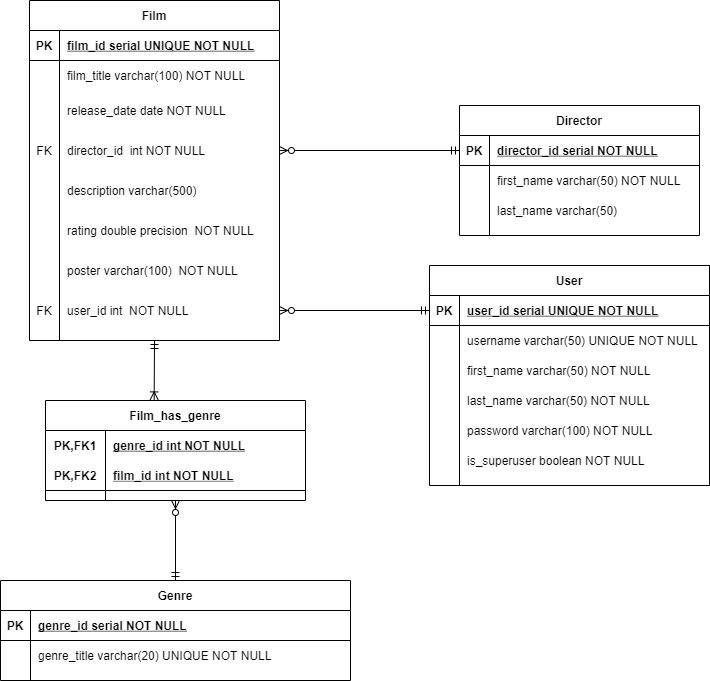

The diagram above was exported from draw.io. Its source (the exported page's mxGraphModel, read from the mxfile embedded in the PNG):
<mxGraphModel dx="1022" dy="436" grid="1" gridSize="10" guides="1" tooltips="1" connect="1" arrows="1" fold="1" page="1" pageScale="1" pageWidth="850" pageHeight="1100" math="0" shadow="0" extFonts="Permanent Marker^https://fonts.googleapis.com/css?family=Permanent+Marker">
  <root>
    <mxCell id="0" />
    <mxCell id="1" parent="0" />
    <mxCell id="C-vyLk0tnHw3VtMMgP7b-23" value="Film" style="shape=table;startSize=30;container=1;collapsible=1;childLayout=tableLayout;fixedRows=1;rowLines=0;fontStyle=1;align=center;resizeLast=1;" parent="1" vertex="1">
      <mxGeometry x="120" y="120" width="250" height="340" as="geometry" />
    </mxCell>
    <mxCell id="C-vyLk0tnHw3VtMMgP7b-24" value="" style="shape=partialRectangle;collapsible=0;dropTarget=0;pointerEvents=0;fillColor=none;points=[[0,0.5],[1,0.5]];portConstraint=eastwest;top=0;left=0;right=0;bottom=1;" parent="C-vyLk0tnHw3VtMMgP7b-23" vertex="1">
      <mxGeometry y="30" width="250" height="30" as="geometry" />
    </mxCell>
    <mxCell id="C-vyLk0tnHw3VtMMgP7b-25" value="PK" style="shape=partialRectangle;overflow=hidden;connectable=0;fillColor=none;top=0;left=0;bottom=0;right=0;fontStyle=1;" parent="C-vyLk0tnHw3VtMMgP7b-24" vertex="1">
      <mxGeometry width="30" height="30" as="geometry" />
    </mxCell>
    <mxCell id="C-vyLk0tnHw3VtMMgP7b-26" value="film_id serial UNIQUE NOT NULL " style="shape=partialRectangle;overflow=hidden;connectable=0;fillColor=none;top=0;left=0;bottom=0;right=0;align=left;spacingLeft=6;fontStyle=5;" parent="C-vyLk0tnHw3VtMMgP7b-24" vertex="1">
      <mxGeometry x="30" width="220" height="30" as="geometry" />
    </mxCell>
    <mxCell id="C-vyLk0tnHw3VtMMgP7b-27" value="" style="shape=partialRectangle;collapsible=0;dropTarget=0;pointerEvents=0;fillColor=none;points=[[0,0.5],[1,0.5]];portConstraint=eastwest;top=0;left=0;right=0;bottom=0;" parent="C-vyLk0tnHw3VtMMgP7b-23" vertex="1">
      <mxGeometry y="60" width="250" height="30" as="geometry" />
    </mxCell>
    <mxCell id="C-vyLk0tnHw3VtMMgP7b-28" value="" style="shape=partialRectangle;overflow=hidden;connectable=0;fillColor=none;top=0;left=0;bottom=0;right=0;" parent="C-vyLk0tnHw3VtMMgP7b-27" vertex="1">
      <mxGeometry width="30" height="30" as="geometry" />
    </mxCell>
    <mxCell id="C-vyLk0tnHw3VtMMgP7b-29" value="film_title varchar(100) NOT NULL" style="shape=partialRectangle;overflow=hidden;connectable=0;fillColor=none;top=0;left=0;bottom=0;right=0;align=left;spacingLeft=6;" parent="C-vyLk0tnHw3VtMMgP7b-27" vertex="1">
      <mxGeometry x="30" width="220" height="30" as="geometry" />
    </mxCell>
    <mxCell id="O8vE8Z5v3ijYkx5NrOKx-2" value="" style="shape=partialRectangle;collapsible=0;dropTarget=0;pointerEvents=0;fillColor=none;points=[[0,0.5],[1,0.5]];portConstraint=eastwest;top=0;left=0;right=0;bottom=0;" vertex="1" parent="C-vyLk0tnHw3VtMMgP7b-23">
      <mxGeometry y="90" width="250" height="40" as="geometry" />
    </mxCell>
    <mxCell id="O8vE8Z5v3ijYkx5NrOKx-3" value="" style="shape=partialRectangle;overflow=hidden;connectable=0;fillColor=none;top=0;left=0;bottom=0;right=0;" vertex="1" parent="O8vE8Z5v3ijYkx5NrOKx-2">
      <mxGeometry width="30" height="40" as="geometry" />
    </mxCell>
    <mxCell id="O8vE8Z5v3ijYkx5NrOKx-4" value="release_date date NOT NULL" style="shape=partialRectangle;overflow=hidden;connectable=0;fillColor=none;top=0;left=0;bottom=0;right=0;align=left;spacingLeft=6;" vertex="1" parent="O8vE8Z5v3ijYkx5NrOKx-2">
      <mxGeometry x="30" width="220" height="40" as="geometry" />
    </mxCell>
    <mxCell id="O8vE8Z5v3ijYkx5NrOKx-92" value="" style="shape=partialRectangle;collapsible=0;dropTarget=0;pointerEvents=0;fillColor=none;points=[[0,0.5],[1,0.5]];portConstraint=eastwest;top=0;left=0;right=0;bottom=0;" vertex="1" parent="C-vyLk0tnHw3VtMMgP7b-23">
      <mxGeometry y="130" width="250" height="40" as="geometry" />
    </mxCell>
    <mxCell id="O8vE8Z5v3ijYkx5NrOKx-93" value="FK" style="shape=partialRectangle;overflow=hidden;connectable=0;fillColor=none;top=0;left=0;bottom=0;right=0;" vertex="1" parent="O8vE8Z5v3ijYkx5NrOKx-92">
      <mxGeometry width="30" height="40" as="geometry" />
    </mxCell>
    <mxCell id="O8vE8Z5v3ijYkx5NrOKx-94" value="director_id  int NOT NULL" style="shape=partialRectangle;overflow=hidden;connectable=0;fillColor=none;top=0;left=0;bottom=0;right=0;align=left;spacingLeft=6;" vertex="1" parent="O8vE8Z5v3ijYkx5NrOKx-92">
      <mxGeometry x="30" width="220" height="40" as="geometry" />
    </mxCell>
    <mxCell id="O8vE8Z5v3ijYkx5NrOKx-11" value="" style="shape=partialRectangle;collapsible=0;dropTarget=0;pointerEvents=0;fillColor=none;points=[[0,0.5],[1,0.5]];portConstraint=eastwest;top=0;left=0;right=0;bottom=0;" vertex="1" parent="C-vyLk0tnHw3VtMMgP7b-23">
      <mxGeometry y="170" width="250" height="40" as="geometry" />
    </mxCell>
    <mxCell id="O8vE8Z5v3ijYkx5NrOKx-12" value="" style="shape=partialRectangle;overflow=hidden;connectable=0;fillColor=none;top=0;left=0;bottom=0;right=0;" vertex="1" parent="O8vE8Z5v3ijYkx5NrOKx-11">
      <mxGeometry width="30" height="40" as="geometry" />
    </mxCell>
    <mxCell id="O8vE8Z5v3ijYkx5NrOKx-13" value="description varchar(500) " style="shape=partialRectangle;overflow=hidden;connectable=0;fillColor=none;top=0;left=0;bottom=0;right=0;align=left;spacingLeft=6;" vertex="1" parent="O8vE8Z5v3ijYkx5NrOKx-11">
      <mxGeometry x="30" width="220" height="40" as="geometry" />
    </mxCell>
    <mxCell id="O8vE8Z5v3ijYkx5NrOKx-14" value="" style="shape=partialRectangle;collapsible=0;dropTarget=0;pointerEvents=0;fillColor=none;points=[[0,0.5],[1,0.5]];portConstraint=eastwest;top=0;left=0;right=0;bottom=0;" vertex="1" parent="C-vyLk0tnHw3VtMMgP7b-23">
      <mxGeometry y="210" width="250" height="40" as="geometry" />
    </mxCell>
    <mxCell id="O8vE8Z5v3ijYkx5NrOKx-15" value="" style="shape=partialRectangle;overflow=hidden;connectable=0;fillColor=none;top=0;left=0;bottom=0;right=0;" vertex="1" parent="O8vE8Z5v3ijYkx5NrOKx-14">
      <mxGeometry width="30" height="40" as="geometry" />
    </mxCell>
    <mxCell id="O8vE8Z5v3ijYkx5NrOKx-16" value="rating double precision  NOT NULL" style="shape=partialRectangle;overflow=hidden;connectable=0;fillColor=none;top=0;left=0;bottom=0;right=0;align=left;spacingLeft=6;" vertex="1" parent="O8vE8Z5v3ijYkx5NrOKx-14">
      <mxGeometry x="30" width="220" height="40" as="geometry" />
    </mxCell>
    <mxCell id="O8vE8Z5v3ijYkx5NrOKx-17" value="" style="shape=partialRectangle;collapsible=0;dropTarget=0;pointerEvents=0;fillColor=none;points=[[0,0.5],[1,0.5]];portConstraint=eastwest;top=0;left=0;right=0;bottom=0;" vertex="1" parent="C-vyLk0tnHw3VtMMgP7b-23">
      <mxGeometry y="250" width="250" height="40" as="geometry" />
    </mxCell>
    <mxCell id="O8vE8Z5v3ijYkx5NrOKx-18" value="" style="shape=partialRectangle;overflow=hidden;connectable=0;fillColor=none;top=0;left=0;bottom=0;right=0;" vertex="1" parent="O8vE8Z5v3ijYkx5NrOKx-17">
      <mxGeometry width="30" height="40" as="geometry" />
    </mxCell>
    <mxCell id="O8vE8Z5v3ijYkx5NrOKx-19" value="poster varchar(100)  NOT NULL" style="shape=partialRectangle;overflow=hidden;connectable=0;fillColor=none;top=0;left=0;bottom=0;right=0;align=left;spacingLeft=6;" vertex="1" parent="O8vE8Z5v3ijYkx5NrOKx-17">
      <mxGeometry x="30" width="220" height="40" as="geometry" />
    </mxCell>
    <mxCell id="O8vE8Z5v3ijYkx5NrOKx-42" value="" style="shape=partialRectangle;collapsible=0;dropTarget=0;pointerEvents=0;fillColor=none;points=[[0,0.5],[1,0.5]];portConstraint=eastwest;top=0;left=0;right=0;bottom=0;" vertex="1" parent="C-vyLk0tnHw3VtMMgP7b-23">
      <mxGeometry y="290" width="250" height="40" as="geometry" />
    </mxCell>
    <mxCell id="O8vE8Z5v3ijYkx5NrOKx-43" value="FK" style="shape=partialRectangle;overflow=hidden;connectable=0;fillColor=none;top=0;left=0;bottom=0;right=0;" vertex="1" parent="O8vE8Z5v3ijYkx5NrOKx-42">
      <mxGeometry width="30" height="40" as="geometry" />
    </mxCell>
    <mxCell id="O8vE8Z5v3ijYkx5NrOKx-44" value="user_id int  NOT NULL" style="shape=partialRectangle;overflow=hidden;connectable=0;fillColor=none;top=0;left=0;bottom=0;right=0;align=left;spacingLeft=6;" vertex="1" parent="O8vE8Z5v3ijYkx5NrOKx-42">
      <mxGeometry x="30" width="220" height="40" as="geometry" />
    </mxCell>
    <mxCell id="O8vE8Z5v3ijYkx5NrOKx-20" value="User" style="shape=table;startSize=30;container=1;collapsible=1;childLayout=tableLayout;fixedRows=1;rowLines=0;fontStyle=1;align=center;resizeLast=1;" vertex="1" parent="1">
      <mxGeometry x="520" y="385" width="280" height="220" as="geometry" />
    </mxCell>
    <mxCell id="O8vE8Z5v3ijYkx5NrOKx-21" value="" style="shape=partialRectangle;collapsible=0;dropTarget=0;pointerEvents=0;fillColor=none;top=0;left=0;bottom=1;right=0;points=[[0,0.5],[1,0.5]];portConstraint=eastwest;" vertex="1" parent="O8vE8Z5v3ijYkx5NrOKx-20">
      <mxGeometry y="30" width="280" height="30" as="geometry" />
    </mxCell>
    <mxCell id="O8vE8Z5v3ijYkx5NrOKx-22" value="PK" style="shape=partialRectangle;connectable=0;fillColor=none;top=0;left=0;bottom=0;right=0;fontStyle=1;overflow=hidden;" vertex="1" parent="O8vE8Z5v3ijYkx5NrOKx-21">
      <mxGeometry width="30" height="30" as="geometry" />
    </mxCell>
    <mxCell id="O8vE8Z5v3ijYkx5NrOKx-23" value="user_id serial UNIQUE NOT NULL" style="shape=partialRectangle;connectable=0;fillColor=none;top=0;left=0;bottom=0;right=0;align=left;spacingLeft=6;fontStyle=5;overflow=hidden;" vertex="1" parent="O8vE8Z5v3ijYkx5NrOKx-21">
      <mxGeometry x="30" width="250" height="30" as="geometry" />
    </mxCell>
    <mxCell id="O8vE8Z5v3ijYkx5NrOKx-24" value="" style="shape=partialRectangle;collapsible=0;dropTarget=0;pointerEvents=0;fillColor=none;top=0;left=0;bottom=0;right=0;points=[[0,0.5],[1,0.5]];portConstraint=eastwest;" vertex="1" parent="O8vE8Z5v3ijYkx5NrOKx-20">
      <mxGeometry y="60" width="280" height="30" as="geometry" />
    </mxCell>
    <mxCell id="O8vE8Z5v3ijYkx5NrOKx-25" value="" style="shape=partialRectangle;connectable=0;fillColor=none;top=0;left=0;bottom=0;right=0;editable=1;overflow=hidden;" vertex="1" parent="O8vE8Z5v3ijYkx5NrOKx-24">
      <mxGeometry width="30" height="30" as="geometry" />
    </mxCell>
    <mxCell id="O8vE8Z5v3ijYkx5NrOKx-26" value="username varchar(50) UNIQUE NOT NULL" style="shape=partialRectangle;connectable=0;fillColor=none;top=0;left=0;bottom=0;right=0;align=left;spacingLeft=6;overflow=hidden;" vertex="1" parent="O8vE8Z5v3ijYkx5NrOKx-24">
      <mxGeometry x="30" width="250" height="30" as="geometry" />
    </mxCell>
    <mxCell id="O8vE8Z5v3ijYkx5NrOKx-27" value="" style="shape=partialRectangle;collapsible=0;dropTarget=0;pointerEvents=0;fillColor=none;top=0;left=0;bottom=0;right=0;points=[[0,0.5],[1,0.5]];portConstraint=eastwest;" vertex="1" parent="O8vE8Z5v3ijYkx5NrOKx-20">
      <mxGeometry y="90" width="280" height="30" as="geometry" />
    </mxCell>
    <mxCell id="O8vE8Z5v3ijYkx5NrOKx-28" value="" style="shape=partialRectangle;connectable=0;fillColor=none;top=0;left=0;bottom=0;right=0;editable=1;overflow=hidden;" vertex="1" parent="O8vE8Z5v3ijYkx5NrOKx-27">
      <mxGeometry width="30" height="30" as="geometry" />
    </mxCell>
    <mxCell id="O8vE8Z5v3ijYkx5NrOKx-29" value="first_name varchar(50) NOT NULL" style="shape=partialRectangle;connectable=0;fillColor=none;top=0;left=0;bottom=0;right=0;align=left;spacingLeft=6;overflow=hidden;" vertex="1" parent="O8vE8Z5v3ijYkx5NrOKx-27">
      <mxGeometry x="30" width="250" height="30" as="geometry" />
    </mxCell>
    <mxCell id="O8vE8Z5v3ijYkx5NrOKx-30" value="" style="shape=partialRectangle;collapsible=0;dropTarget=0;pointerEvents=0;fillColor=none;top=0;left=0;bottom=0;right=0;points=[[0,0.5],[1,0.5]];portConstraint=eastwest;" vertex="1" parent="O8vE8Z5v3ijYkx5NrOKx-20">
      <mxGeometry y="120" width="280" height="30" as="geometry" />
    </mxCell>
    <mxCell id="O8vE8Z5v3ijYkx5NrOKx-31" value="" style="shape=partialRectangle;connectable=0;fillColor=none;top=0;left=0;bottom=0;right=0;editable=1;overflow=hidden;" vertex="1" parent="O8vE8Z5v3ijYkx5NrOKx-30">
      <mxGeometry width="30" height="30" as="geometry" />
    </mxCell>
    <mxCell id="O8vE8Z5v3ijYkx5NrOKx-32" value="last_name varchar(50) NOT NULL" style="shape=partialRectangle;connectable=0;fillColor=none;top=0;left=0;bottom=0;right=0;align=left;spacingLeft=6;overflow=hidden;" vertex="1" parent="O8vE8Z5v3ijYkx5NrOKx-30">
      <mxGeometry x="30" width="250" height="30" as="geometry" />
    </mxCell>
    <mxCell id="O8vE8Z5v3ijYkx5NrOKx-33" value="" style="shape=partialRectangle;collapsible=0;dropTarget=0;pointerEvents=0;fillColor=none;top=0;left=0;bottom=0;right=0;points=[[0,0.5],[1,0.5]];portConstraint=eastwest;" vertex="1" parent="O8vE8Z5v3ijYkx5NrOKx-20">
      <mxGeometry y="150" width="280" height="30" as="geometry" />
    </mxCell>
    <mxCell id="O8vE8Z5v3ijYkx5NrOKx-34" value="" style="shape=partialRectangle;connectable=0;fillColor=none;top=0;left=0;bottom=0;right=0;editable=1;overflow=hidden;" vertex="1" parent="O8vE8Z5v3ijYkx5NrOKx-33">
      <mxGeometry width="30" height="30" as="geometry" />
    </mxCell>
    <mxCell id="O8vE8Z5v3ijYkx5NrOKx-35" value="password varchar(100) NOT NULL" style="shape=partialRectangle;connectable=0;fillColor=none;top=0;left=0;bottom=0;right=0;align=left;spacingLeft=6;overflow=hidden;" vertex="1" parent="O8vE8Z5v3ijYkx5NrOKx-33">
      <mxGeometry x="30" width="250" height="30" as="geometry" />
    </mxCell>
    <mxCell id="O8vE8Z5v3ijYkx5NrOKx-36" value="" style="shape=partialRectangle;collapsible=0;dropTarget=0;pointerEvents=0;fillColor=none;top=0;left=0;bottom=0;right=0;points=[[0,0.5],[1,0.5]];portConstraint=eastwest;" vertex="1" parent="O8vE8Z5v3ijYkx5NrOKx-20">
      <mxGeometry y="180" width="280" height="30" as="geometry" />
    </mxCell>
    <mxCell id="O8vE8Z5v3ijYkx5NrOKx-37" value="" style="shape=partialRectangle;connectable=0;fillColor=none;top=0;left=0;bottom=0;right=0;editable=1;overflow=hidden;" vertex="1" parent="O8vE8Z5v3ijYkx5NrOKx-36">
      <mxGeometry width="30" height="30" as="geometry" />
    </mxCell>
    <mxCell id="O8vE8Z5v3ijYkx5NrOKx-38" value="is_superuser boolean NOT NULL" style="shape=partialRectangle;connectable=0;fillColor=none;top=0;left=0;bottom=0;right=0;align=left;spacingLeft=6;overflow=hidden;" vertex="1" parent="O8vE8Z5v3ijYkx5NrOKx-36">
      <mxGeometry x="30" width="250" height="30" as="geometry" />
    </mxCell>
    <mxCell id="O8vE8Z5v3ijYkx5NrOKx-45" value="" style="fontSize=12;html=1;endArrow=ERzeroToMany;startArrow=ERmandOne;entryX=1;entryY=0.5;entryDx=0;entryDy=0;exitX=0;exitY=0.5;exitDx=0;exitDy=0;" edge="1" parent="1" source="O8vE8Z5v3ijYkx5NrOKx-21" target="O8vE8Z5v3ijYkx5NrOKx-42">
      <mxGeometry width="100" height="100" relative="1" as="geometry">
        <mxPoint x="450" y="470" as="sourcePoint" />
        <mxPoint x="550" y="370" as="targetPoint" />
      </mxGeometry>
    </mxCell>
    <mxCell id="O8vE8Z5v3ijYkx5NrOKx-48" value="Genre" style="shape=table;startSize=30;container=1;collapsible=1;childLayout=tableLayout;fixedRows=1;rowLines=0;fontStyle=1;align=center;resizeLast=1;" vertex="1" parent="1">
      <mxGeometry x="91" y="700" width="350" height="100" as="geometry" />
    </mxCell>
    <mxCell id="O8vE8Z5v3ijYkx5NrOKx-49" value="" style="shape=partialRectangle;collapsible=0;dropTarget=0;pointerEvents=0;fillColor=none;top=0;left=0;bottom=1;right=0;points=[[0,0.5],[1,0.5]];portConstraint=eastwest;" vertex="1" parent="O8vE8Z5v3ijYkx5NrOKx-48">
      <mxGeometry y="30" width="350" height="30" as="geometry" />
    </mxCell>
    <mxCell id="O8vE8Z5v3ijYkx5NrOKx-50" value="PK" style="shape=partialRectangle;connectable=0;fillColor=none;top=0;left=0;bottom=0;right=0;fontStyle=1;overflow=hidden;" vertex="1" parent="O8vE8Z5v3ijYkx5NrOKx-49">
      <mxGeometry width="30" height="30" as="geometry" />
    </mxCell>
    <mxCell id="O8vE8Z5v3ijYkx5NrOKx-51" value="genre_id serial NOT NULL" style="shape=partialRectangle;connectable=0;fillColor=none;top=0;left=0;bottom=0;right=0;align=left;spacingLeft=6;fontStyle=5;overflow=hidden;" vertex="1" parent="O8vE8Z5v3ijYkx5NrOKx-49">
      <mxGeometry x="30" width="320" height="30" as="geometry" />
    </mxCell>
    <mxCell id="O8vE8Z5v3ijYkx5NrOKx-52" value="" style="shape=partialRectangle;collapsible=0;dropTarget=0;pointerEvents=0;fillColor=none;top=0;left=0;bottom=0;right=0;points=[[0,0.5],[1,0.5]];portConstraint=eastwest;" vertex="1" parent="O8vE8Z5v3ijYkx5NrOKx-48">
      <mxGeometry y="60" width="350" height="30" as="geometry" />
    </mxCell>
    <mxCell id="O8vE8Z5v3ijYkx5NrOKx-53" value="" style="shape=partialRectangle;connectable=0;fillColor=none;top=0;left=0;bottom=0;right=0;editable=1;overflow=hidden;" vertex="1" parent="O8vE8Z5v3ijYkx5NrOKx-52">
      <mxGeometry width="30" height="30" as="geometry" />
    </mxCell>
    <mxCell id="O8vE8Z5v3ijYkx5NrOKx-54" value="genre_title varchar(20) UNIQUE NOT NULL" style="shape=partialRectangle;connectable=0;fillColor=none;top=0;left=0;bottom=0;right=0;align=left;spacingLeft=6;overflow=hidden;" vertex="1" parent="O8vE8Z5v3ijYkx5NrOKx-52">
      <mxGeometry x="30" width="320" height="30" as="geometry" />
    </mxCell>
    <mxCell id="O8vE8Z5v3ijYkx5NrOKx-61" value="Film_has_genre" style="shape=table;startSize=30;container=1;collapsible=1;childLayout=tableLayout;fixedRows=1;rowLines=0;fontStyle=1;align=center;resizeLast=1;" vertex="1" parent="1">
      <mxGeometry x="136" y="520" width="260" height="100" as="geometry" />
    </mxCell>
    <mxCell id="O8vE8Z5v3ijYkx5NrOKx-62" value="" style="shape=partialRectangle;collapsible=0;dropTarget=0;pointerEvents=0;fillColor=none;top=0;left=0;bottom=0;right=0;points=[[0,0.5],[1,0.5]];portConstraint=eastwest;" vertex="1" parent="O8vE8Z5v3ijYkx5NrOKx-61">
      <mxGeometry y="30" width="260" height="30" as="geometry" />
    </mxCell>
    <mxCell id="O8vE8Z5v3ijYkx5NrOKx-63" value="PK,FK1" style="shape=partialRectangle;connectable=0;fillColor=none;top=0;left=0;bottom=0;right=0;fontStyle=1;overflow=hidden;" vertex="1" parent="O8vE8Z5v3ijYkx5NrOKx-62">
      <mxGeometry width="60" height="30" as="geometry" />
    </mxCell>
    <mxCell id="O8vE8Z5v3ijYkx5NrOKx-64" value="genre_id int NOT NULL" style="shape=partialRectangle;connectable=0;fillColor=none;top=0;left=0;bottom=0;right=0;align=left;spacingLeft=6;fontStyle=5;overflow=hidden;" vertex="1" parent="O8vE8Z5v3ijYkx5NrOKx-62">
      <mxGeometry x="60" width="200" height="30" as="geometry" />
    </mxCell>
    <mxCell id="O8vE8Z5v3ijYkx5NrOKx-65" value="" style="shape=partialRectangle;collapsible=0;dropTarget=0;pointerEvents=0;fillColor=none;top=0;left=0;bottom=1;right=0;points=[[0,0.5],[1,0.5]];portConstraint=eastwest;" vertex="1" parent="O8vE8Z5v3ijYkx5NrOKx-61">
      <mxGeometry y="60" width="260" height="30" as="geometry" />
    </mxCell>
    <mxCell id="O8vE8Z5v3ijYkx5NrOKx-66" value="PK,FK2" style="shape=partialRectangle;connectable=0;fillColor=none;top=0;left=0;bottom=0;right=0;fontStyle=1;overflow=hidden;" vertex="1" parent="O8vE8Z5v3ijYkx5NrOKx-65">
      <mxGeometry width="60" height="30" as="geometry" />
    </mxCell>
    <mxCell id="O8vE8Z5v3ijYkx5NrOKx-67" value="film_id int NOT NULL" style="shape=partialRectangle;connectable=0;fillColor=none;top=0;left=0;bottom=0;right=0;align=left;spacingLeft=6;fontStyle=5;overflow=hidden;" vertex="1" parent="O8vE8Z5v3ijYkx5NrOKx-65">
      <mxGeometry x="60" width="200" height="30" as="geometry" />
    </mxCell>
    <mxCell id="O8vE8Z5v3ijYkx5NrOKx-75" value="" style="fontSize=12;html=1;endArrow=ERoneToMany;startArrow=ERmandOne;exitX=0.5;exitY=1;exitDx=0;exitDy=0;entryX=0.418;entryY=-0.006;entryDx=0;entryDy=0;entryPerimeter=0;" edge="1" parent="1" source="C-vyLk0tnHw3VtMMgP7b-23" target="O8vE8Z5v3ijYkx5NrOKx-61">
      <mxGeometry width="100" height="100" relative="1" as="geometry">
        <mxPoint x="370" y="610" as="sourcePoint" />
        <mxPoint x="470" y="510" as="targetPoint" />
      </mxGeometry>
    </mxCell>
    <mxCell id="O8vE8Z5v3ijYkx5NrOKx-77" value="" style="fontSize=12;html=1;endArrow=ERzeroToMany;startArrow=ERmandOne;entryX=0.5;entryY=1;entryDx=0;entryDy=0;" edge="1" parent="1" source="O8vE8Z5v3ijYkx5NrOKx-48" target="O8vE8Z5v3ijYkx5NrOKx-61">
      <mxGeometry width="100" height="100" relative="1" as="geometry">
        <mxPoint x="370" y="610" as="sourcePoint" />
        <mxPoint x="470" y="510" as="targetPoint" />
      </mxGeometry>
    </mxCell>
    <mxCell id="O8vE8Z5v3ijYkx5NrOKx-79" value="Director" style="shape=table;startSize=30;container=1;collapsible=1;childLayout=tableLayout;fixedRows=1;rowLines=0;fontStyle=1;align=center;resizeLast=1;" vertex="1" parent="1">
      <mxGeometry x="550" y="225" width="240" height="130" as="geometry" />
    </mxCell>
    <mxCell id="O8vE8Z5v3ijYkx5NrOKx-80" value="" style="shape=partialRectangle;collapsible=0;dropTarget=0;pointerEvents=0;fillColor=none;top=0;left=0;bottom=1;right=0;points=[[0,0.5],[1,0.5]];portConstraint=eastwest;" vertex="1" parent="O8vE8Z5v3ijYkx5NrOKx-79">
      <mxGeometry y="30" width="240" height="30" as="geometry" />
    </mxCell>
    <mxCell id="O8vE8Z5v3ijYkx5NrOKx-81" value="PK" style="shape=partialRectangle;connectable=0;fillColor=none;top=0;left=0;bottom=0;right=0;fontStyle=1;overflow=hidden;" vertex="1" parent="O8vE8Z5v3ijYkx5NrOKx-80">
      <mxGeometry width="30" height="30" as="geometry" />
    </mxCell>
    <mxCell id="O8vE8Z5v3ijYkx5NrOKx-82" value="director_id serial NOT NULL" style="shape=partialRectangle;connectable=0;fillColor=none;top=0;left=0;bottom=0;right=0;align=left;spacingLeft=6;fontStyle=5;overflow=hidden;" vertex="1" parent="O8vE8Z5v3ijYkx5NrOKx-80">
      <mxGeometry x="30" width="210" height="30" as="geometry" />
    </mxCell>
    <mxCell id="O8vE8Z5v3ijYkx5NrOKx-83" value="" style="shape=partialRectangle;collapsible=0;dropTarget=0;pointerEvents=0;fillColor=none;top=0;left=0;bottom=0;right=0;points=[[0,0.5],[1,0.5]];portConstraint=eastwest;" vertex="1" parent="O8vE8Z5v3ijYkx5NrOKx-79">
      <mxGeometry y="60" width="240" height="30" as="geometry" />
    </mxCell>
    <mxCell id="O8vE8Z5v3ijYkx5NrOKx-84" value="" style="shape=partialRectangle;connectable=0;fillColor=none;top=0;left=0;bottom=0;right=0;editable=1;overflow=hidden;" vertex="1" parent="O8vE8Z5v3ijYkx5NrOKx-83">
      <mxGeometry width="30" height="30" as="geometry" />
    </mxCell>
    <mxCell id="O8vE8Z5v3ijYkx5NrOKx-85" value="first_name varchar(50) NOT NULL" style="shape=partialRectangle;connectable=0;fillColor=none;top=0;left=0;bottom=0;right=0;align=left;spacingLeft=6;overflow=hidden;" vertex="1" parent="O8vE8Z5v3ijYkx5NrOKx-83">
      <mxGeometry x="30" width="210" height="30" as="geometry" />
    </mxCell>
    <mxCell id="O8vE8Z5v3ijYkx5NrOKx-86" value="" style="shape=partialRectangle;collapsible=0;dropTarget=0;pointerEvents=0;fillColor=none;top=0;left=0;bottom=0;right=0;points=[[0,0.5],[1,0.5]];portConstraint=eastwest;" vertex="1" parent="O8vE8Z5v3ijYkx5NrOKx-79">
      <mxGeometry y="90" width="240" height="30" as="geometry" />
    </mxCell>
    <mxCell id="O8vE8Z5v3ijYkx5NrOKx-87" value="" style="shape=partialRectangle;connectable=0;fillColor=none;top=0;left=0;bottom=0;right=0;editable=1;overflow=hidden;" vertex="1" parent="O8vE8Z5v3ijYkx5NrOKx-86">
      <mxGeometry width="30" height="30" as="geometry" />
    </mxCell>
    <mxCell id="O8vE8Z5v3ijYkx5NrOKx-88" value="last_name varchar(50) " style="shape=partialRectangle;connectable=0;fillColor=none;top=0;left=0;bottom=0;right=0;align=left;spacingLeft=6;overflow=hidden;" vertex="1" parent="O8vE8Z5v3ijYkx5NrOKx-86">
      <mxGeometry x="30" width="210" height="30" as="geometry" />
    </mxCell>
    <mxCell id="O8vE8Z5v3ijYkx5NrOKx-95" value="" style="fontSize=12;html=1;endArrow=ERzeroToMany;startArrow=ERmandOne;exitX=0;exitY=0.5;exitDx=0;exitDy=0;entryX=1;entryY=0.5;entryDx=0;entryDy=0;" edge="1" parent="1" source="O8vE8Z5v3ijYkx5NrOKx-80" target="O8vE8Z5v3ijYkx5NrOKx-92">
      <mxGeometry width="100" height="100" relative="1" as="geometry">
        <mxPoint x="370" y="340" as="sourcePoint" />
        <mxPoint x="470" y="240" as="targetPoint" />
      </mxGeometry>
    </mxCell>
  </root>
</mxGraphModel>